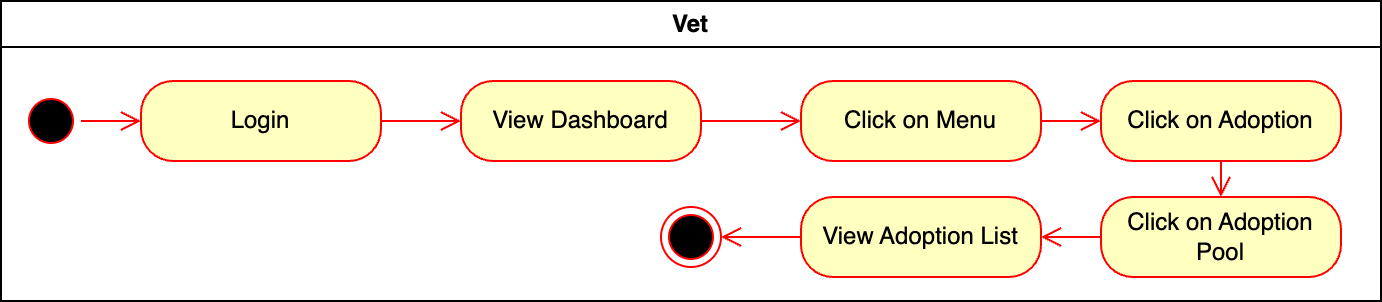

The diagram above was exported from draw.io. Its source (the exported page's mxGraphModel, read from the mxfile embedded in the PNG):
<mxGraphModel dx="757" dy="502" grid="1" gridSize="10" guides="1" tooltips="1" connect="1" arrows="1" fold="1" page="1" pageScale="1" pageWidth="850" pageHeight="1100" math="0" shadow="0">
  <root>
    <mxCell id="0" />
    <mxCell id="1" parent="0" />
    <mxCell id="umT-CIfe0hARdCITbU1V-1" value="Vet" style="swimlane;whiteSpace=wrap" parent="1" vertex="1">
      <mxGeometry x="40" y="200" width="690" height="150" as="geometry" />
    </mxCell>
    <mxCell id="umT-CIfe0hARdCITbU1V-2" value="" style="ellipse;html=1;shape=startState;fillColor=#000000;strokeColor=#ff0000;" parent="umT-CIfe0hARdCITbU1V-1" vertex="1">
      <mxGeometry x="10" y="45" width="30" height="30" as="geometry" />
    </mxCell>
    <mxCell id="umT-CIfe0hARdCITbU1V-3" value="" style="edgeStyle=orthogonalEdgeStyle;html=1;verticalAlign=bottom;endArrow=open;endSize=8;strokeColor=#ff0000;rounded=0;" parent="umT-CIfe0hARdCITbU1V-1" source="umT-CIfe0hARdCITbU1V-2" target="umT-CIfe0hARdCITbU1V-4" edge="1">
      <mxGeometry relative="1" as="geometry">
        <mxPoint x="130" y="80" as="targetPoint" />
        <mxPoint x="40.000000000000114" y="59.999999999999886" as="sourcePoint" />
      </mxGeometry>
    </mxCell>
    <mxCell id="umT-CIfe0hARdCITbU1V-4" value="Login" style="rounded=1;whiteSpace=wrap;html=1;arcSize=40;fontColor=#000000;fillColor=#ffffc0;strokeColor=#ff0000;" parent="umT-CIfe0hARdCITbU1V-1" vertex="1">
      <mxGeometry x="70" y="40" width="120" height="40" as="geometry" />
    </mxCell>
    <mxCell id="umT-CIfe0hARdCITbU1V-5" value="" style="edgeStyle=orthogonalEdgeStyle;html=1;verticalAlign=bottom;endArrow=open;endSize=8;strokeColor=#ff0000;rounded=0;" parent="umT-CIfe0hARdCITbU1V-1" source="umT-CIfe0hARdCITbU1V-4" target="umT-CIfe0hARdCITbU1V-6" edge="1">
      <mxGeometry relative="1" as="geometry">
        <mxPoint x="130" y="140" as="targetPoint" />
      </mxGeometry>
    </mxCell>
    <mxCell id="umT-CIfe0hARdCITbU1V-6" value="View Dashboard" style="rounded=1;whiteSpace=wrap;html=1;arcSize=40;fontColor=#000000;fillColor=#ffffc0;strokeColor=#ff0000;" parent="umT-CIfe0hARdCITbU1V-1" vertex="1">
      <mxGeometry x="230" y="40" width="120" height="40" as="geometry" />
    </mxCell>
    <mxCell id="umT-CIfe0hARdCITbU1V-7" value="" style="edgeStyle=orthogonalEdgeStyle;html=1;verticalAlign=bottom;endArrow=open;endSize=8;strokeColor=#ff0000;rounded=0;" parent="umT-CIfe0hARdCITbU1V-1" source="umT-CIfe0hARdCITbU1V-6" target="umT-CIfe0hARdCITbU1V-8" edge="1">
      <mxGeometry relative="1" as="geometry">
        <mxPoint x="130" y="230" as="targetPoint" />
      </mxGeometry>
    </mxCell>
    <mxCell id="umT-CIfe0hARdCITbU1V-8" value="Click on Menu" style="rounded=1;whiteSpace=wrap;html=1;arcSize=40;fontColor=#000000;fillColor=#ffffc0;strokeColor=#ff0000;" parent="umT-CIfe0hARdCITbU1V-1" vertex="1">
      <mxGeometry x="400" y="40" width="120" height="40" as="geometry" />
    </mxCell>
    <mxCell id="umT-CIfe0hARdCITbU1V-9" value="" style="edgeStyle=orthogonalEdgeStyle;html=1;verticalAlign=bottom;endArrow=open;endSize=8;strokeColor=#ff0000;rounded=0;" parent="umT-CIfe0hARdCITbU1V-1" source="umT-CIfe0hARdCITbU1V-8" target="umT-CIfe0hARdCITbU1V-10" edge="1">
      <mxGeometry relative="1" as="geometry">
        <mxPoint x="130" y="320" as="targetPoint" />
      </mxGeometry>
    </mxCell>
    <mxCell id="umT-CIfe0hARdCITbU1V-10" value="Click on Adoption" style="rounded=1;whiteSpace=wrap;html=1;arcSize=40;fontColor=#000000;fillColor=#ffffc0;strokeColor=#ff0000;" parent="umT-CIfe0hARdCITbU1V-1" vertex="1">
      <mxGeometry x="550" y="40" width="120" height="40" as="geometry" />
    </mxCell>
    <mxCell id="umT-CIfe0hARdCITbU1V-11" value="" style="edgeStyle=orthogonalEdgeStyle;html=1;verticalAlign=bottom;endArrow=open;endSize=8;strokeColor=#ff0000;rounded=0;" parent="umT-CIfe0hARdCITbU1V-1" source="umT-CIfe0hARdCITbU1V-10" target="umT-CIfe0hARdCITbU1V-12" edge="1">
      <mxGeometry relative="1" as="geometry">
        <mxPoint x="130.5" y="290" as="targetPoint" />
      </mxGeometry>
    </mxCell>
    <mxCell id="umT-CIfe0hARdCITbU1V-12" value="Click on Adoption Pool" style="rounded=1;whiteSpace=wrap;html=1;arcSize=40;fontColor=#000000;fillColor=#ffffc0;strokeColor=#ff0000;" parent="umT-CIfe0hARdCITbU1V-1" vertex="1">
      <mxGeometry x="550" y="98" width="120" height="40" as="geometry" />
    </mxCell>
    <mxCell id="umT-CIfe0hARdCITbU1V-13" value="" style="edgeStyle=orthogonalEdgeStyle;html=1;verticalAlign=bottom;endArrow=open;endSize=8;strokeColor=#ff0000;rounded=0;" parent="umT-CIfe0hARdCITbU1V-1" source="umT-CIfe0hARdCITbU1V-12" target="umT-CIfe0hARdCITbU1V-14" edge="1">
      <mxGeometry relative="1" as="geometry">
        <mxPoint x="130" y="390" as="targetPoint" />
      </mxGeometry>
    </mxCell>
    <mxCell id="umT-CIfe0hARdCITbU1V-14" value="View Adoption List" style="rounded=1;whiteSpace=wrap;html=1;arcSize=40;fontColor=#000000;fillColor=#ffffc0;strokeColor=#ff0000;" parent="umT-CIfe0hARdCITbU1V-1" vertex="1">
      <mxGeometry x="400" y="98" width="120" height="40" as="geometry" />
    </mxCell>
    <mxCell id="umT-CIfe0hARdCITbU1V-15" value="" style="ellipse;html=1;shape=endState;fillColor=#000000;strokeColor=#ff0000;" parent="umT-CIfe0hARdCITbU1V-1" vertex="1">
      <mxGeometry x="330" y="103" width="30" height="30" as="geometry" />
    </mxCell>
    <mxCell id="umT-CIfe0hARdCITbU1V-16" value="" style="edgeStyle=orthogonalEdgeStyle;html=1;verticalAlign=bottom;endArrow=open;endSize=8;strokeColor=#ff0000;rounded=0;" parent="umT-CIfe0hARdCITbU1V-1" source="umT-CIfe0hARdCITbU1V-14" target="umT-CIfe0hARdCITbU1V-15" edge="1">
      <mxGeometry relative="1" as="geometry">
        <mxPoint x="200" y="138" as="targetPoint" />
        <mxPoint x="240" y="138" as="sourcePoint" />
      </mxGeometry>
    </mxCell>
  </root>
</mxGraphModel>